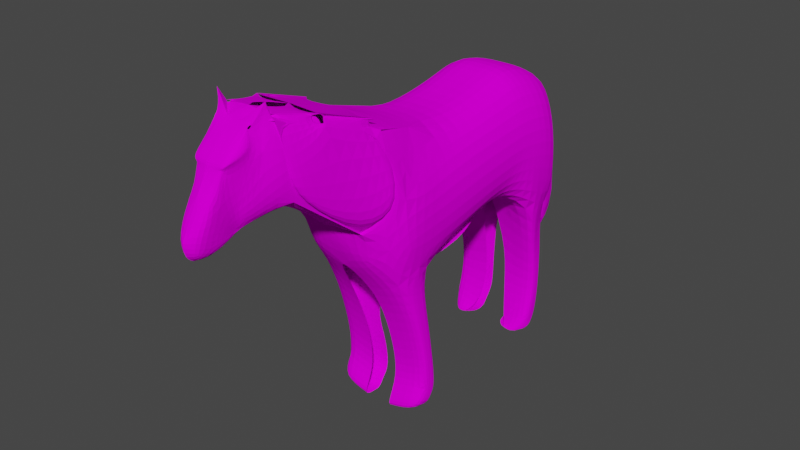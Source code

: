 # Source: Haflinger.blend  (saved by Blender 2.92.15; exported with 4.5.12 LTS)
import bpy
from mathutils import Matrix  # noqa: F401  (used for matrix-valued properties, if any)

bpy.ops.wm.read_factory_settings(use_empty=True)
scene = bpy.context.scene
scene.name = 'Scene'

# ---- collections
col_collection = bpy.data.collections.new('Collection'); scene.collection.children.link(col_collection)

# ---- images (referenced by path relative to the original .blend; pixels are not part of the script)
import os
ASSET_DIR = os.environ.get("B2B_ASSET_DIR", "")  # directory of the original .blend (textures are referenced by path, not embedded)
HERE = os.path.dirname(os.path.abspath(__file__))  # packed textures are extracted next to this script under _unpacked/

def load_image(name, relpath, width, height, colorspace="sRGB"):
    """Load a texture the original file referenced (path relative to the .blend, or extracted next to this script)."""
    p = next((c for c in (os.path.join(HERE, relpath), os.path.join(ASSET_DIR, relpath)) if relpath and os.path.exists(c)), "")
    if p:
        img = bpy.data.images.load(p, check_existing=True)
        img.name = name
    else:  # same state as the original file: an image datablock whose file is absent (Cycles renders it pink)
        img = bpy.data.images.new(name, width, height)
        img.source = "FILE"
        img.filepath = "//" + (relpath or name)
    img.colorspace_settings.name = colorspace
    return img
img_haflinger_textur_fertig_jpg = load_image('Haflinger Textur fertig.jpg', 'Haflinger Textur fertig.jpg', 1024, 1024, 'sRGB')

# ---- materials (node trees are filled in below, after node groups)
mat_material = bpy.data.materials.new('Material')
mat_material.alpha_threshold = 0.0
mat_material.use_transparent_shadow = False
mat_material.line_color = (0.0, 0.0, 0.0, 1.0)

# ---- material node trees
mat_material.use_nodes = True; mat_material.node_tree.nodes.clear()
_N = mat_material.node_tree.nodes; _L = mat_material.node_tree.links
n0 = _N.new('ShaderNodeOutputMaterial'); n0.name = 'Material Output'; n0.location = (775, 1700)
n1 = _N.new('ShaderNodeTexImage'); n1.name = 'Image Texture'; n1.location = (238, 1739)
n1.image = img_haflinger_textur_fertig_jpg
n1.interpolation = 'Smart'
n2 = _N.new('ShaderNodeBsdfDiffuse'); n2.name = 'Diffuse BSDF'; n2.location = (588, 1736)
_L.new(n1.outputs[0], n2.inputs[0])
_L.new(n2.outputs[0], n0.inputs[0])
n0.is_active_output = True

# ---- world
world_world = bpy.data.worlds.new('World'); scene.world = world_world
world_world.use_nodes = True; world_world.node_tree.nodes.clear()
_N = world_world.node_tree.nodes; _L = world_world.node_tree.links
n0 = _N.new('ShaderNodeOutputWorld'); n0.name = 'World Output'; n0.location = (300, 300)
n1 = _N.new('ShaderNodeBackground'); n1.name = 'Background'; n1.location = (10, 300)
n1.inputs[0].default_value = (0.05088, 0.05088, 0.05088, 1.0)
_L.new(n1.outputs[0], n0.inputs[0])
n0.is_active_output = True
world_world.color = (0.05088, 0.05088, 0.05088)
world_world.use_sun_shadow = False
world_world.sun_shadow_jitter_overblur = 0.0

# ---- meshes
me_cube = bpy.data.meshes.new('Cube')
me_cube.from_pydata([(0.367, -0.3601, -0.3615), (0.2845, -0.3754, 0.6918), (0.2863, 0.4328, -0.1449), (0.277, 0.5112, 0.75), (0.367, -0.6776, -0.3788), (0.335, -0.8318, 0.8224), (0.2863, 0.0946, -0.2763), (0.277, 0.0679, 0.6489), (0.367, -0.3296, -0.7603), (0.367, -0.5244, -0.7029), (0.367, -0.2388, -1.353), (0.367, -0.4336, -1.296), (0.367, -0.2875, -1.035), (0.367, -0.4222, -1.091), (0.367, -0.3456, -1.487), (0.367, -0.5404, -1.467), (0.367, -0.3171, -1.412), (0.482, 0.7655, -0.3277), (0.277, 0.682, 0.8087), (0.3492, 1.093, -0.4989), (0.277, 1.067, 0.6859), (0.3492, 0.9533, -0.8453), (0.3492, 1.129, -0.795), (0.3492, 0.8861, -1.37), (0.3492, 1.088, -1.341), (0.3492, 1.093, -1.177), (0.3492, 0.9645, -1.131), (0.2405, 0.8006, -1.497), (0.3492, 0.9761, -1.488), (0.3492, 1.013, -1.424), (0.1929, 1.243, 0.1615), (0.1929, 1.296, 0.4502), (0.3492, 1.094, -0.2826), (0.4684, 1.08, -0.02723), (0.1468, 1.451, -0.8959), (0.1375, 1.654, -0.6072), (0.277, -0.9065, -0.1321), (0.2641, -1.28, 0.9826), (0.0624, -2.116, 0.3557), (0.04325, -1.767, 0.4), (0.2758, -0.9488, 0.1243), (0.2641, -1.28, 0.9826), (0.0624, -2.002, 0.3186), (0.1209, -2.01, 0.6418), (0.1101, -2.113, 0.4948), (0.2221, -1.606, 1.089), (0.206, -1.468, 0.5283), (0.103, -1.905, 0.8616), (0.07809, -1.901, 0.3643), (0.07809, -1.928, 0.4428), (0.1371, -1.718, 1.043), (0.1972, -1.64, 1.205), (0.148, -1.697, 1.084), (0.4757, -0.7243, 0.31), (0.451, 0.5206, 0.4486), (0.451, 0.693, 0.4565), (0.451, -0.3754, 0.333), (0.451, 1.07, 0.4104), (0.451, 0.07392, 0.4401), (0.451, -0.3754, -0.06638), (0.451, 0.7051, 0.07183), (0.451, 0.08723, -0.02088), (0.451, -0.7212, -0.06539), (0.451, 0.5326, 0.06302), (0.367, -0.4252, -1.478), (0.367, -0.3608, -1.066), (0.367, -0.4454, -0.7262), (0.367, -0.3299, -1.326), (0.367, -0.4995, -0.3691), (0.367, -0.3436, -1.386), (0.3492, 0.9565, -0.3565), (0.3492, 1.045, -1.107), (0.3492, 0.9943, -0.7544), (0.3492, 0.9821, -1.327), (0.3492, 0.9937, -1.39), (0.3492, 0.8673, -1.493), (0.1929, 1.272, 0.3175), (0.1375, 1.577, -0.7171), (0.2641, -1.522, 0.748), (0.0833, -1.804, 0.5178), (0.1437, -1.755, 0.5541), (0.1372, -1.656, 1.068), (-0.3385, -0.3754, -0.2749), (0.0, -0.3754, 0.6918), (-0.1835, 0.5379, -0.1042), (0.0, 0.5112, 0.75), (0.1114, -0.6776, -0.4342), (-0.3385, 0.0946, -0.2763), (0.0, 0.0679, 0.6489), (0.1947, -0.3286, -0.8018), (0.1114, -0.5244, -0.7583), (0.1114, -0.2388, -1.408), (0.1114, -0.4336, -1.351), (0.1114, -0.2875, -1.091), (0.1114, -0.4222, -1.146), (0.1114, -0.3456, -1.542), (0.1114, -0.5404, -1.522), (0.1114, -0.3171, -1.468), (0.0, 0.7087, -0.04541), (0.0, 0.682, 0.8087), (0.0, 1.093, -0.3526), (0.0, 1.067, 0.6859), (0.1019, 0.9457, -0.7314), (0.1219, 1.117, -0.6436), (0.1421, 0.9014, -1.445), (0.1121, 1.088, -1.294), (0.1121, 1.093, -1.13), (0.07823, 0.9845, -1.132), (0.2208, 0.8006, -1.451), (0.1121, 0.9761, -1.441), (0.1121, 1.013, -1.378), (0.0, 1.256, 0.09286), (0.0, 1.404, 0.3816), (-0.2925, 1.093, -0.1396), (0.0, 1.399, -0.995), (0.0, 1.601, -0.734), (0.0, -0.9065, -0.1321), (0.0, -0.9925, 0.1243), (0.1114, -0.4252, -1.534), (0.1121, 0.8673, -1.447), (0.0, 1.524, -0.8439), (0.4235, -0.7243, 0.31), (0.335, -0.8318, 0.8224), (0.2496, -0.9488, 0.1243), (0.2641, -1.28, 0.9826), (0.2306, -1.522, 0.748), (0.2238, -1.477, 0.5718), (0.2641, -1.28, 0.9826), (0.2306, -1.606, 1.089), (0.5022, -0.7378, 0.3131), (0.3351, -0.8453, 0.8255), (0.3282, -0.9623, 0.1274), (0.3315, -1.294, 0.9857), (0.2734, -1.536, 0.7511), (0.2734, -1.482, 0.5314), (0.2641, -1.294, 0.9857), (0.2314, -1.57, 1.092), (0.1973, -1.261, 1.039), (0.1973, -1.587, 1.087), (0.0, -0.8123, 0.8792), (0.2647, -1.278, 1.039), (-0.01247, -1.261, 1.039), (0.0, -1.587, 1.146), (0.2961, -0.8258, 0.8823), (0.2193, -1.274, 1.043), (0.2647, -1.274, 1.043), (0.1766, -1.595, 1.115), (0.1618, -1.728, 0.9104), (0.103, -1.907, 0.8572), (0.103, -1.903, 0.856), (0.1307, -1.738, 1.061), (0.13, -1.925, 0.88), (0.1887, -1.748, 0.9288), (0.13, -1.923, 0.8744), (0.0, -1.697, 1.084), (0.057, -1.697, 1.084), (0.0, -1.64, 0.9055), (0.0, -2.036, 0.3045), (-0.003222, -1.917, 0.8543), (0.0, -1.738, 1.061), (0.0, -2.145, 0.5156), (-0.001617, -2.149, 0.349), (-0.01174, -1.937, 0.88), (0.0, -2.042, 0.6622), (0.0, -1.453, 0.4993), (0.0, -1.648, 0.4334), (0.0, -1.648, 0.4334), (0.0, -1.831, 0.3743)], [(40, 37)], [(7, 58, 54, 3), (0, 59, 62, 4, 68), (1, 56, 58, 7), (0, 68, 66, 8), (8, 66, 65, 12), (10, 67, 69, 16), (12, 65, 67, 10), (3, 54, 55, 18), (16, 69, 64, 14), (18, 55, 57, 20), (19, 70, 72, 22), (22, 72, 71, 25), (24, 73, 74, 29), (25, 71, 73, 24), (20, 57, 30, 76, 31), (29, 74, 75, 28), (31, 76, 77, 35), (32, 33, 19), (4, 62, 53, 40, 36), (39, 79, 49), (45, 78, 125, 128), (39, 49, 48), (46, 78, 80, 39), (50, 81, 51, 52), (48, 49, 44, 38, 42), (39, 80, 79), (53, 1, 5), (37, 41, 127, 124), (58, 56, 59, 61), (57, 55, 60, 33), (54, 58, 61, 63), (55, 54, 63, 60), (30, 57, 33, 32), (53, 56, 1), (33, 60, 17, 70, 19), (63, 61, 6, 2), (62, 59, 56, 53), (60, 63, 2, 17), (61, 59, 0, 6), (67, 65, 13, 11), (66, 68, 4, 9), (65, 66, 9, 13), (64, 69, 11, 15), (69, 67, 11), (73, 71, 26, 23), (72, 70, 17, 21), (71, 72, 21, 26), (75, 74, 23, 27), (74, 73, 23), (77, 76, 30, 34), (49, 79, 149, 148, 43, 44), (5, 37, 124, 122), (79, 80, 147, 149), (80, 78, 45, 81, 50, 147), (2, 6, 87, 84), (51, 81, 45), (4, 36, 116, 86), (18, 20, 101, 99), (1, 7, 88, 83), (42, 38, 161, 157), (44, 43, 163, 160), (21, 17, 98, 102), (19, 22, 103, 100), (36, 40, 117, 116), (6, 0, 82, 87), (23, 26, 107, 104), (7, 3, 85, 88), (22, 25, 106, 103), (25, 24, 105, 106), (26, 21, 102, 107), (9, 4, 86, 90), (0, 8, 89, 82), (38, 44, 160, 161), (28, 75, 119, 109), (75, 27, 108, 119), (27, 23, 104, 108), (11, 13, 94, 92), (43, 148, 47, 158, 163), (24, 29, 110, 105), (8, 12, 93, 89), (130, 122, 139, 143), (29, 28, 109, 110), (12, 10, 91, 93), (47, 149, 153, 151), (13, 9, 90, 94), (30, 32, 113, 111), (14, 64, 118, 95), (20, 31, 112, 101), (15, 11, 92, 96), (77, 34, 114, 120), (32, 19, 100, 113), (10, 16, 97, 91), (16, 14, 95, 97), (52, 51, 155), (64, 15, 96, 118), (35, 77, 120, 115), (34, 30, 111, 114), (17, 2, 84, 98), (31, 35, 115, 112), (3, 18, 99, 85), (122, 124, 140, 139), (125, 126, 134, 133), (126, 123, 131, 134), (123, 121, 129, 131), (53, 5, 122, 121), (41, 45, 128, 127), (46, 40, 123, 126), (78, 46, 126, 125), (40, 53, 121, 123), (134, 131, 132, 133), (131, 129, 130, 132), (133, 132, 135, 136), (128, 125, 133, 136), (144, 143, 145), (124, 127, 135, 132), (124, 132, 144, 140), (121, 122, 130, 129), (141, 142, 146, 145), (139, 140, 144, 143), (132, 130, 143, 144), (127, 128, 142, 141), (128, 136, 146, 142), (135, 127, 141, 145), (45, 41, 137, 138), (136, 135, 145, 146), (148, 149, 47), (149, 147, 152, 153), (151, 150, 159, 162), (153, 152, 150, 151), (147, 50, 150, 152), (155, 51, 156), (154, 155, 156), (162, 158, 47, 151), (140, 139, 141), (139, 122, 1, 83), (155, 154, 159, 150, 52), (128, 142, 155), (155, 142, 154), (146, 51, 45), (146, 155, 51), (51, 156, 146), (167, 42, 157), (48, 42, 167), (39, 48, 167), (164, 46, 40, 123, 117), (165, 46, 164), (46, 39, 165), (165, 39, 167, 166)])
_uv = me_cube.uv_layers.new(name='UVMap')
_uv.uv.foreach_set('vector', [0.1265, 0.2684, 0.205, 0.1774, 0.2073, 0.2341, 0.1224, 0.3216, 0.3083, 0.09469, 0.2623, 0.1078, 0.2491, 0.06576, 0.2872, 0.05303, 0.2986, 0.07463, 0.1164, 0.2145, 0.2098, 0.1184, 0.205, 0.1774, 0.1265, 0.2684, 0.1877, 0.2404, 0.1781, 0.2203, 0.1524, 0.1866, 0.1646, 0.1934, 0.1646, 0.1934, 0.1524, 0.1866, 0.1864, 0.1687, 0.1889, 0.1759, 0.5126, 0.2441, 0.5077, 0.2399, 0.5109, 0.2372, 0.5135, 0.2378, 0.2714, 0.1562, 0.2689, 0.149, 0.2254, 0.1533, 0.2303, 0.1575, 0.1224, 0.3216, 0.2073, 0.2341, 0.205, 0.255, 0.1188, 0.3403, 0.5135, 0.2378, 0.5109, 0.2372, 0.5139, 0.2304, 0.5159, 0.2338, 0.1188, 0.3403, 0.205, 0.255, 0.2014, 0.2998, 0.1233, 0.3788, 0.2123, 0.2025, 0.2895, 0.2968, 0.2441, 0.1993, 0.2442, 0.2137, 0.2442, 0.2137, 0.2441, 0.1993, 0.292, 0.1983, 0.2956, 0.2051, 0.5065, 0.2451, 0.5093, 0.2392, 0.5118, 0.2421, 0.5127, 0.2445, 0.1783, 0.1972, 0.1747, 0.1904, 0.1922, 0.1959, 0.1894, 0.2018, 0.9687, 0.5582, 0.9402, 0.7122, 0.8331, 0.68, 0.6105, 0.6074, 0.7886, 0.5601, 0.5127, 0.2445, 0.5118, 0.2421, 0.5196, 0.242, 0.5164, 0.2447, 0.5208, 0.7866, 0.4298, 0.6565, 0.4493, 0.7736, 0.4389, 0.7675, 0.141, 0.2906, 0.2396, 0.2996, 0.2123, 0.2025, 0.2872, 0.05303, 0.2491, 0.06576, 0.2061, 0.07113, 0.2221, 0.03861, 0.2504, 0.03672, 0.5497, 0.3604, 0.6043, 0.4117, 0.5734, 0.3388, 0.5004, 0.7038, 0.5557, 0.6433, 0.6156, 0.6535, 0.5448, 0.7093, 0.3023, 0.3742, 0.3609, 0.3723, 0.3588, 0.3421, 0.7583, 0.6489, 0.5818, 0.5979, 0.6635, 0.4353, 0.7388, 0.3967, 0.6182, 0.8562, 0.6185, 0.8685, 0.6563, 0.9196, 0.6183, 0.8756, 0.3683, 0.3007, 0.3863, 0.3723, 0.4094, 0.3185, 0.4078, 0.2697, 0.3624, 0.2633, 0.2421, 0.3289, 0.2748, 0.3653, 0.2808, 0.329, 0.1981, 0.153, 0.1084, 0.2963, 0.08919, 0.2437, 0.6173, 0.7096, 0.4255, 0.7369, 0.4894, 0.7046, 0.4897, 0.7048, 0.205, 0.1774, 0.2098, 0.1184, 0.2623, 0.1078, 0.2827, 0.1534, 0.2014, 0.2998, 0.205, 0.255, 0.2561, 0.2644, 0.2396, 0.2996, 0.2073, 0.2341, 0.205, 0.1774, 0.2827, 0.1534, 0.2601, 0.2398, 0.205, 0.255, 0.2073, 0.2341, 0.2601, 0.2398, 0.2561, 0.2644, 0.5094, 0.9479, 0.3568, 0.9652, 0.395, 0.965, 0.5882, 0.9461, 0.2061, 0.07113, 0.2098, 0.1184, 0.1164, 0.2145, 0.2396, 0.2996, 0.2561, 0.2644, 0.3072, 0.2469, 0.2895, 0.2968, 0.2123, 0.2025, 0.04441, 0.2201, 0.06707, 0.1337, 0.1077, 0.1285, 0.1054, 0.1864, 0.2491, 0.06576, 0.2623, 0.1078, 0.2098, 0.1184, 0.2061, 0.07113, 0.1134, 0.3037, 0.1174, 0.2791, 0.1784, 0.2454, 0.1645, 0.2863, 0.06707, 0.1337, 0.04668, 0.08811, 0.09259, 0.075, 0.1077, 0.1285, 0.2254, 0.1533, 0.2689, 0.149, 0.2039, 0.1583, 0.2194, 0.147, 0.1524, 0.1866, 0.1781, 0.2203, 0.1667, 0.1987, 0.1441, 0.1814, 0.1864, 0.1687, 0.1524, 0.1866, 0.1441, 0.1814, 0.1214, 0.178, 0.5139, 0.2304, 0.5109, 0.2372, 0.5017, 0.2336, 0.5114, 0.2261, 0.5109, 0.2372, 0.5077, 0.2399, 0.5017, 0.2336, 0.1129, 0.3337, 0.09536, 0.3282, 0.1011, 0.323, 0.1194, 0.331, 0.2441, 0.1993, 0.2895, 0.2968, 0.3072, 0.2469, 0.2552, 0.1984, 0.292, 0.1983, 0.2441, 0.1993, 0.2552, 0.1984, 0.2977, 0.1931, 0.5196, 0.242, 0.5118, 0.2421, 0.5159, 0.2365, 0.5247, 0.2408, 0.5118, 0.2421, 0.5093, 0.2392, 0.5159, 0.2365, 0.5445, 0.7381, 0.5249, 0.6211, 0.538, 0.6368, 0.5556, 0.7439, 0.285, 0.3319, 0.2546, 0.404, 0.2639, 0.5806, 0.3445, 0.5802, 0.3817, 0.5151, 0.3737, 0.3058, 0.5247, 0.772, 0.5054, 0.7269, 0.5896, 0.6999, 0.5253, 0.771, 0.3094, 0.3985, 0.399, 0.4928, 0.2435, 0.6195, 0.2001, 0.5979, 0.3368, 0.5746, 0.4748, 0.637, 0.4443, 0.7344, 0.3803, 0.7753, 0.3594, 0.7468, 0.2933, 0.6065, 0.1054, 0.1864, 0.1077, 0.1285, 0.1866, 0.1377, 0.1715, 0.1853, 0.5863, 0.8568, 0.6686, 0.8228, 0.6539, 0.9117, 0.1286, 0.3188, 0.09181, 0.3025, 0.09924, 0.2394, 0.1326, 0.2891, 0.1188, 0.3403, 0.1233, 0.3788, 0.05234, 0.3877, 0.05204, 0.3406, 0.1164, 0.2145, 0.1265, 0.2684, 0.05544, 0.2709, 0.05179, 0.2273, 0.5156, 0.09416, 0.4881, 0.06117, 0.3957, 0.06743, 0.41, 0.07927, 0.3879, 0.2599, 0.3758, 0.4798, 0.3018, 0.3252, 0.3209, 0.1891, 0.2552, 0.1984, 0.044, 0.1583, 0.144, 0.129, 0.1045, 0.223, 0.2123, 0.2025, 0.2442, 0.2137, 0.2246, 0.2307, 0.2002, 0.254, 0.2064, 0.1806, 0.1782, 0.1825, 0.1861, 0.1144, 0.2139, 0.1175, 0.1077, 0.1285, 0.09259, 0.075, 0.1133, 0.1038, 0.1866, 0.1377, 0.3478, 0.3724, 0.3294, 0.3644, 0.3438, 0.3431, 0.3652, 0.367, 0.1265, 0.2684, 0.1224, 0.3216, 0.05301, 0.319, 0.05544, 0.2709, 0.2442, 0.2137, 0.2956, 0.2051, 0.2877, 0.2258, 0.2246, 0.2307, 0.2449, 0.1736, 0.256, 0.1782, 0.2531, 0.1958, 0.2369, 0.1943, 0.09156, 0.1577, 0.04901, 0.163, 0.1616, 0.2762, 0.1059, 0.1364, 0.1377, 0.1578, 0.1603, 0.1751, 0.1643, 0.1454, 0.1335, 0.1289, 0.1592, 0.1931, 0.1361, 0.1462, 0.1521, 0.1573, 0.1799, 0.2219, 0.248, 0.1445, 0.3046, 0.2268, 0.3721, 0.2037, 0.5794, -0.01816, 0.3166, 0.2093, 0.3198, 0.2066, 0.3299, 0.2193, 0.3203, 0.224, 0.3198, 0.2066, 0.3249, 0.2054, 0.3282, 0.208, 0.3299, 0.2193, 0.5247, 0.2408, 0.5159, 0.2365, 0.5333, 0.2311, 0.528, 0.2434, 0.2575, 0.02096, 0.2419, 0.03235, 0.2349, 0.004078, 0.2562, -0.004725, 0.2929, 0.4456, 0.3114, 0.3854, 0.3306, 0.3622, 0.3764, 0.3978, 0.393, 0.4389, 0.5129, 0.2372, 0.5191, 0.2366, 0.5209, 0.2536, 0.51, 0.2549, 0.2852, 0.04774, 0.3094, 0.03023, 0.3328, 0.04655, 0.3011, 0.05882, 0.5893, 0.6764, 0.5798, 0.6845, 0.5802, 0.6747, 0.5007, 0.6507, 0.5191, 0.2366, 0.5227, 0.2368, 0.5265, 0.2516, 0.5209, 0.2536, 0.3094, 0.03023, 0.2684, 0.0315, 0.2883, 0.03305, 0.3328, 0.04655, 0.06077, 0.4771, 0.06369, 0.478, 0.05154, 0.4848, 0.05006, 0.4843, 0.2039, 0.1583, 0.2265, 0.1617, 0.2223, 0.1328, 0.1968, 0.1301, 0.741, 0.8986, 0.8197, 0.8969, 0.82, 0.9637, 0.8042, 0.971, 0.5064, 0.2515, 0.5044, 0.2481, 0.5209, 0.2398, 0.5237, 0.2471, 0.4372, 0.9005, 0.4129, 0.885, 0.5036, 0.9027, 0.4678, 0.9094, 0.5145, 0.2478, 0.5049, 0.2552, 0.5036, 0.2295, 0.5275, 0.2347, 0.5381, 0.6673, 0.5493, 0.6731, 0.5545, 0.7141, 0.5405, 0.7474, 0.141, 0.2906, 0.2123, 0.2025, 0.2002, 0.254, 0.1413, 0.3574, 0.5094, 0.254, 0.5104, 0.2477, 0.5301, 0.247, 0.5294, 0.2555, 0.5104, 0.2477, 0.5127, 0.2437, 0.53, 0.2392, 0.5301, 0.247, 0.5973, 0.8164, 0.6574, 0.9223, 0.5044, 0.7916, 0.5044, 0.2481, 0.5018, 0.2438, 0.5148, 0.2308, 0.5209, 0.2398, 0.4389, 0.7675, 0.4493, 0.7736, 0.4517, 0.8538, 0.4221, 0.8151, 0.5556, 0.7439, 0.538, 0.6368, 0.6012, 0.7092, 0.5609, 0.785, 0.09157, 0.2272, 0.1054, 0.1864, 0.1715, 0.1853, 0.1916, 0.1979, 0.4573, 0.7236, 0.3755, 0.7045, 0.3586, 0.7521, 0.3799, 0.757, 0.1224, 0.3216, 0.1188, 0.3403, 0.05204, 0.3406, 0.05301, 0.319, 0.5333, 0.7413, 0.5137, 0.6974, 0.524, 0.7047, 0.5337, 0.7314, 0.547, 0.6071, 0.5442, 0.6895, 0.6665, 0.6657, 0.7581, 0.5653, 0.756, 0.6126, 0.8703, 0.3053, 0.9201, 0.3041, 0.8024, 0.5888, 0.4869, 0.5929, 0.4077, 0.872, 0.7149, 0.7028, 0.5367, 0.5917, 0.8175, 0.7755, 0.9363, 0.767, 0.9688, 0.8628, 0.7531, 0.8616, 0.6412, 0.7592, 0.7082, 0.6864, 0.5567, 0.7093, 0.5453, 0.7443, 0.04962, 0.4945, 0.1302, 0.4442, 0.1294, 0.4443, 0.04518, 0.4947, 0.5198, 0.7088, 0.5507, 0.6874, 0.5336, 0.66, 0.5197, 0.7091, 0.1103, 0.2346, 0.09419, 0.2671, 0.09376, 0.2664, 0.1095, 0.2347, 0.7524, 0.6544, 0.6515, 0.7291, 0.6721, 0.5814, 0.7524, 0.6169, 0.5944, 0.7783, 0.5183, 0.7516, 0.5053, 0.6643, 0.615, 0.6307, 0.7524, 0.6169, 0.6721, 0.5814, 0.6721, 0.5814, 0.7524, 0.5586, 0.6142, 0.709, 0.6655, 0.5364, 0.7328, 0.5368, 0.6862, 0.7113, 0.4799, 0.757, 0.4894, 0.7853, 0.0, 0.0, 0.5577, 0.6899, 0.5573, 0.6897, 0.4952, 0.6462, 0.5753, 0.6812, 0.5457, 0.7147, 0.5633, 0.706, 0.5605, 0.7189, 0.556, 0.7221, 0.8209, 0.5567, 0.7384, 0.655, 0.7384, 0.6153, 0.8005, 0.5426, 0.5605, 0.7537, 0.6327, 0.6858, 0.6703, 0.6212, 0.5259, 0.7245, 0.6373, 0.718, 0.6562, 0.6657, 0.4799, 0.757, 0.4894, 0.7853, 0.6064, 0.6969, 0.5798, 0.7394, 0.5687, 0.7971, 0.6638, 0.7058, 0.5094, 0.7369, 0.5208, 0.7018, 0.5858, 0.6573, 0.5954, 0.7122, 0.6142, 0.709, 0.6862, 0.7113, 0.6839, 0.7472, 0.6127, 0.7446, 0.5232, 0.7008, 0.5054, 0.7096, 0.5155, 0.6949, 0.519, 0.6952, 0.08885, 0.0812, 0.0778, 0.1168, 0.07313, 0.1085, 0.08262, 0.08503, 0.6862, 0.7113, 0.6323, 0.6485, 0.6308, 0.6787, 0.6839, 0.7472, 0.1081, 0.05704, 0.1082, 0.05737, 0.1076, 0.0572, 0.2138, 0.6237, 0.255, 0.6142, 0.2432, 0.633, 0.2052, 0.6599, 0.5501, 0.6583, 0.5718, 0.7988, 0.4672, 0.8186, 0.4234, 0.72, 0.4774, 0.623, 0.3885, 0.7298, 0.3917, 0.7588, 0.5603, 0.7068, 0.381, 0.6016, 0.427, 0.6456, 0.3586, 0.6946, 0.2957, 0.6546, 0.07925, 0.05994, 0.08272, 0.07253, 0.07315, 0.05939, 0.492, 0.6942, 0.4189, 0.7445, 0.5207, 0.739, 0.2029, 0.6505, 0.2042, 0.6301, 0.3825, 0.6155, 0.3242, 0.6553, 0.524, 0.7047, 0.5337, 0.7314, 0.0, 0.0, 0.5802, 0.6747, 0.5798, 0.6845, 0.1164, 0.2145, 0.05179, 0.2273, 0.4189, 0.7445, 0.492, 0.6942, 0.4672, 0.8186, 0.5718, 0.7988, 0.5973, 0.8164, 0.5208, 0.7018, 0.5858, 0.6573, 0.0, 0.0, 0.0, 0.0, 0.5858, 0.6573, 0.492, 0.6942, 0.0, 0.0, 0.5863, 0.8568, 0.6539, 0.9117, 0.0, 0.0, 0.5044, 0.7916, 0.6574, 0.9223, 0.08272, 0.07253, 0.07315, 0.05939, 0.0, 0.0, 0.0, 0.0, 0.5156, 0.09416, 0.41, 0.07927, 0.3683, 0.3007, 0.5156, 0.09416, 0.0, 0.0, 0.3023, 0.3742, 0.3683, 0.3007, 0.0, 0.0, 0.0, 0.0, 0.04962, 0.4945, 0.1302, 0.4442, 0.1294, 0.4443, 0.0, 0.0, 0.0, 0.0, 0.04962, 0.4945, 0.0, 0.0, 0.04962, 0.4945, 0.7388, 0.3967, 0.0, 0.0, 0.0, 0.0, 0.7388, 0.3967, 0.0, 0.0, 0.0, 0.0])
me_cube.materials.append(mat_material)
me_cube.use_remesh_preserve_volume = False
me_cube.use_remesh_preserve_attributes = False
me_cube.use_mirror_vertex_groups = False
me_cube.update()

# ---- objects
ob_cube = bpy.data.objects.new('Cube', me_cube)
ob_empty_001 = bpy.data.objects.new('Empty.001', None)

# ---- transforms, parenting, visibility, modifiers, constraints
ob_cube.location = (0.0, 0.0, 0.0)
ob_cube.lock_rotations_4d = False
ob_cube.empty_display_type = 'ARROWS'
ob_cube.lineart.crease_threshold = 0.0
_m = ob_cube.modifiers.new('Mirror', 'MIRROR')
_m = ob_cube.modifiers.new('Subdivision', 'SUBSURF')
_m.uv_smooth = 'PRESERVE_CORNERS'
ob_empty_001.location = (0.0, 0.0, 0.0)
ob_empty_001.rotation_euler = (1.571, -0.0, 1.571)
ob_empty_001.empty_display_type = 'IMAGE'
ob_empty_001.empty_display_size = 5.0
ob_empty_001.lineart.crease_threshold = 0.0

# ---- collection membership
col_collection.objects.link(ob_cube)
col_collection.objects.link(ob_empty_001)

# ---- scene / render settings (as saved in the file)
scene.frame_start = 1; scene.frame_end = 250; scene.frame_set(237)
scene.render.engine = 'BLENDER_EEVEE_NEXT'
scene.cycles.use_denoising = False
scene.cycles.samples = 128
scene.cycles.sampling_pattern = 'TABULATED_SOBOL'
scene.cycles.use_adaptive_sampling = False
scene.cycles.use_light_tree = False
scene.view_settings.view_transform = 'Filmic'
bpy.context.view_layer.update()

# ---- added for rendering (the .blend has no active camera and no usable light): camera, sun
cam_auto = bpy.data.cameras.new('AutoCamera')
cam_auto.lens = 50.0
cam_auto.sensor_width = 36.0
cam_auto.clip_end = 1000.0
ob_auto_camera = bpy.data.objects.new('AutoCamera', cam_auto)
scene.collection.objects.link(ob_auto_camera)
ob_auto_camera.location = (4.43936, -5.57496, 3.38324)
ob_auto_camera.rotation_euler = (1.09748, -7.21219e-08, 0.694738)
scene.camera = ob_auto_camera
light_auto_sun = bpy.data.lights.new('AutoSun', 'SUN')
light_auto_sun.energy = 3.0
light_auto_sun.angle = 0.0523599
ob_auto_sun = bpy.data.objects.new('AutoSun', light_auto_sun)
scene.collection.objects.link(ob_auto_sun)
ob_auto_sun.rotation_euler = (0.872665, 0.174533, 0.523599)
bpy.context.view_layer.update()
